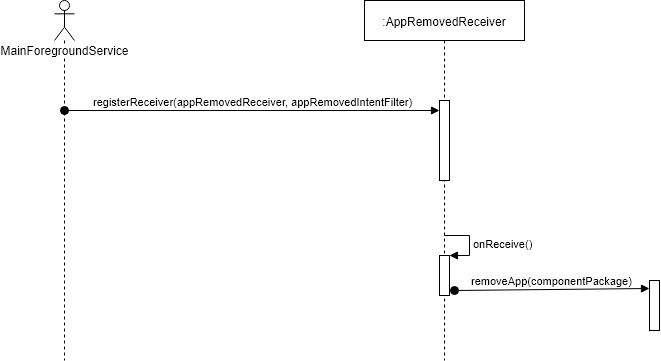

The diagram above was exported from draw.io. Its source (the exported page's mxGraphModel, read from the mxfile embedded in the PNG):
<mxGraphModel dx="868" dy="536" grid="1" gridSize="10" guides="1" tooltips="1" connect="1" arrows="1" fold="1" page="1" pageScale="1" pageWidth="850" pageHeight="1100" math="0" shadow="0">
  <root>
    <mxCell id="0" />
    <mxCell id="1" parent="0" />
    <mxCell id="2" value="MainForegroundService" style="shape=umlLifeline;participant=umlActor;perimeter=lifelinePerimeter;whiteSpace=wrap;html=1;container=1;collapsible=0;recursiveResize=0;verticalAlign=top;spacingTop=36;labelBackgroundColor=#ffffff;outlineConnect=0;" vertex="1" parent="1">
      <mxGeometry x="120" y="80" width="20" height="360" as="geometry" />
    </mxCell>
    <mxCell id="3" value="" style="html=1;points=[];perimeter=orthogonalPerimeter;" vertex="1" parent="1">
      <mxGeometry x="715" y="360" width="10" height="50" as="geometry" />
    </mxCell>
    <mxCell id="4" value=":AppRemovedReceiver" style="shape=umlLifeline;perimeter=lifelinePerimeter;whiteSpace=wrap;html=1;container=1;collapsible=0;recursiveResize=0;outlineConnect=0;" vertex="1" parent="1">
      <mxGeometry x="430" y="80" width="160" height="360" as="geometry" />
    </mxCell>
    <mxCell id="5" value="" style="html=1;points=[];perimeter=orthogonalPerimeter;" vertex="1" parent="4">
      <mxGeometry x="75" y="100" width="10" height="80" as="geometry" />
    </mxCell>
    <mxCell id="6" value="" style="html=1;points=[];perimeter=orthogonalPerimeter;" vertex="1" parent="4">
      <mxGeometry x="75" y="255" width="10" height="40" as="geometry" />
    </mxCell>
    <mxCell id="7" value="onReceive()" style="edgeStyle=orthogonalEdgeStyle;html=1;align=left;spacingLeft=2;endArrow=block;rounded=0;entryX=1;entryY=0;" edge="1" parent="4" target="6">
      <mxGeometry relative="1" as="geometry">
        <mxPoint x="80" y="235" as="sourcePoint" />
        <Array as="points">
          <mxPoint x="105" y="235" />
        </Array>
      </mxGeometry>
    </mxCell>
    <mxCell id="8" value="removeApp(componentPackage)" style="html=1;verticalAlign=bottom;startArrow=oval;startFill=1;endArrow=block;startSize=8;entryX=0;entryY=0.167;entryDx=0;entryDy=0;entryPerimeter=0;" edge="1" parent="4" target="3">
      <mxGeometry width="60" relative="1" as="geometry">
        <mxPoint x="90" y="290" as="sourcePoint" />
        <mxPoint x="140" y="290" as="targetPoint" />
      </mxGeometry>
    </mxCell>
    <mxCell id="9" value="registerReceiver(appRemovedReceiver, appRemovedIntentFilter)" style="html=1;verticalAlign=bottom;startArrow=oval;endArrow=block;startSize=8;exitX=0.5;exitY=0.306;exitDx=0;exitDy=0;exitPerimeter=0;" edge="1" source="2" target="5" parent="1">
      <mxGeometry relative="1" as="geometry">
        <mxPoint x="140" y="190" as="sourcePoint" />
      </mxGeometry>
    </mxCell>
  </root>
</mxGraphModel>